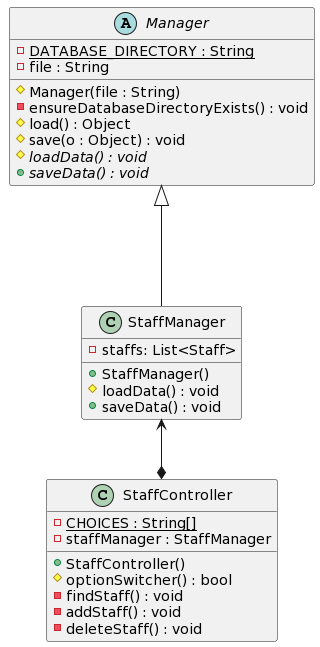

The diagram above was rendered by PlantUML. Its source (embedded in the PNG):
@startuml
abstract class Manager {
-{static}DATABASE_DIRECTORY : String
-file : String
#Manager(file : String)
-ensureDatabaseDirectoryExists() : void
#load() : Object
#save(o : Object) : void
#{abstract}loadData() : void
+{abstract}saveData() : void
}

class StaffManager {
-staffs: List<Staff>
+StaffManager()
#loadData() : void
+saveData() : void
}

class StaffController {
-{static}CHOICES : String[]
-staffManager : StaffManager
+StaffController()
#optionSwitcher() : bool
-findStaff() : void
-addStaff() : void
-deleteStaff() : void
}

Manager <|--- StaffManager
StaffManager <--* StaffController
@enduml